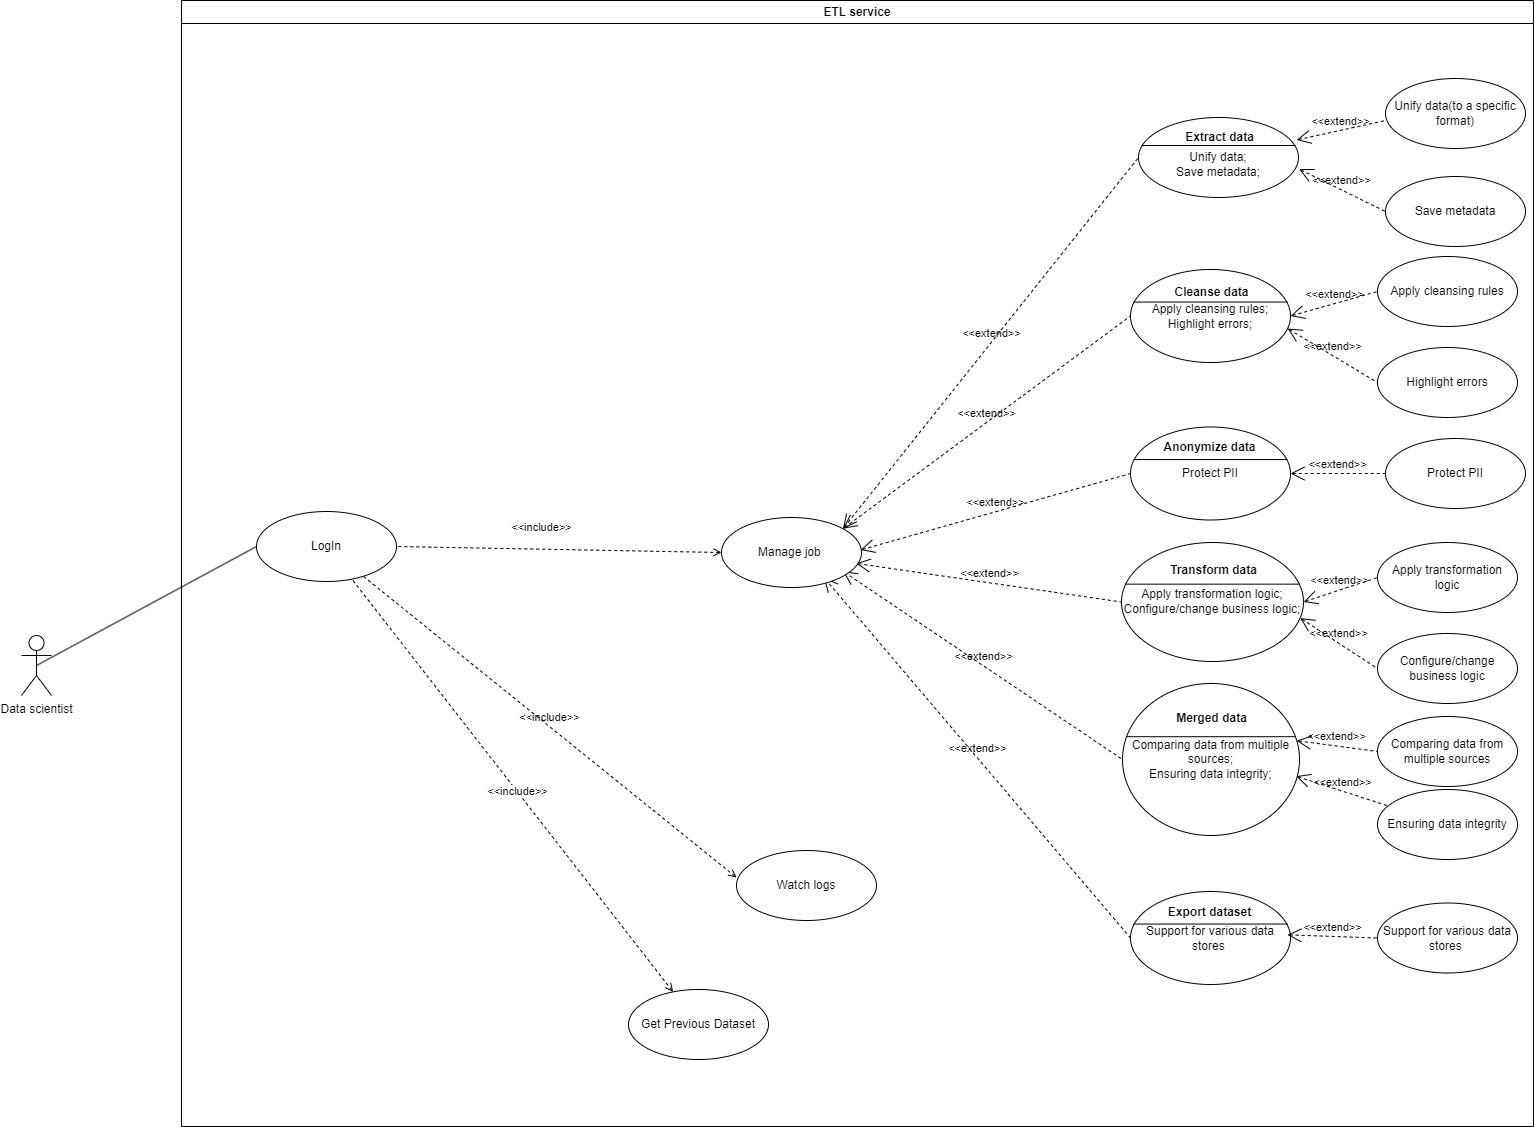

The diagram above was exported from draw.io. Its source (the exported page's mxGraphModel, read from the mxfile embedded in the PNG):
<mxGraphModel dx="2607" dy="1342" grid="0" gridSize="10" guides="1" tooltips="1" connect="1" arrows="1" fold="1" page="1" pageScale="1" pageWidth="827" pageHeight="1169" math="0" shadow="0">
  <root>
    <mxCell id="0" />
    <mxCell id="1" parent="0" />
    <mxCell id="spwm0yxfj4nfNmZl4Y9D-1" value="Data scientist" style="shape=umlActor;html=1;verticalLabelPosition=bottom;verticalAlign=top;align=center;" parent="1" vertex="1">
      <mxGeometry x="51" y="659" width="30" height="60" as="geometry" />
    </mxCell>
    <mxCell id="spwm0yxfj4nfNmZl4Y9D-2" value="ETL service" style="swimlane;whiteSpace=wrap;html=1;" parent="1" vertex="1">
      <mxGeometry x="211" y="24" width="1352" height="1126" as="geometry" />
    </mxCell>
    <mxCell id="spwm0yxfj4nfNmZl4Y9D-3" value="Unify data(to a specific format)" style="ellipse;whiteSpace=wrap;html=1;" parent="spwm0yxfj4nfNmZl4Y9D-2" vertex="1">
      <mxGeometry x="1204" y="78" width="140" height="70" as="geometry" />
    </mxCell>
    <mxCell id="spwm0yxfj4nfNmZl4Y9D-4" value="&lt;br&gt;Unify data;&lt;div&gt;Save metadata;&lt;/div&gt;" style="html=1;shape=mxgraph.sysml.useCaseExtPt;whiteSpace=wrap;align=center;" parent="spwm0yxfj4nfNmZl4Y9D-2" vertex="1">
      <mxGeometry x="957" y="117" width="160" height="80" as="geometry" />
    </mxCell>
    <mxCell id="spwm0yxfj4nfNmZl4Y9D-5" value="Extract data" style="resizable=0;html=1;verticalAlign=middle;align=center;labelBackgroundColor=none;fontStyle=1;" parent="spwm0yxfj4nfNmZl4Y9D-4" connectable="0" vertex="1">
      <mxGeometry x="80" y="17" as="geometry">
        <mxPoint y="2" as="offset" />
      </mxGeometry>
    </mxCell>
    <mxCell id="spwm0yxfj4nfNmZl4Y9D-6" value="Save metadata" style="ellipse;whiteSpace=wrap;html=1;" parent="spwm0yxfj4nfNmZl4Y9D-2" vertex="1">
      <mxGeometry x="1204" y="176" width="140" height="70" as="geometry" />
    </mxCell>
    <mxCell id="spwm0yxfj4nfNmZl4Y9D-7" value="&amp;lt;&amp;lt;extend&amp;gt;&amp;gt;" style="edgeStyle=none;html=1;startArrow=open;endArrow=none;startSize=12;verticalAlign=bottom;dashed=1;labelBackgroundColor=none;rounded=0;exitX=1.004;exitY=0.645;exitDx=0;exitDy=0;exitPerimeter=0;entryX=0;entryY=0.5;entryDx=0;entryDy=0;" parent="spwm0yxfj4nfNmZl4Y9D-2" source="spwm0yxfj4nfNmZl4Y9D-4" target="spwm0yxfj4nfNmZl4Y9D-6" edge="1">
      <mxGeometry width="160" relative="1" as="geometry">
        <mxPoint x="1126" y="241" as="sourcePoint" />
        <mxPoint x="1286" y="241" as="targetPoint" />
      </mxGeometry>
    </mxCell>
    <mxCell id="spwm0yxfj4nfNmZl4Y9D-8" value="&amp;lt;&amp;lt;extend&amp;gt;&amp;gt;" style="edgeStyle=none;html=1;startArrow=open;endArrow=none;startSize=12;verticalAlign=bottom;dashed=1;labelBackgroundColor=none;rounded=0;entryX=0;entryY=0.5;entryDx=0;entryDy=0;exitX=0.988;exitY=0.281;exitDx=0;exitDy=0;exitPerimeter=0;" parent="spwm0yxfj4nfNmZl4Y9D-2" source="spwm0yxfj4nfNmZl4Y9D-4" edge="1">
      <mxGeometry width="160" relative="1" as="geometry">
        <mxPoint x="1048" y="85" as="sourcePoint" />
        <mxPoint x="1203.999999999994" y="120" as="targetPoint" />
      </mxGeometry>
    </mxCell>
    <mxCell id="spwm0yxfj4nfNmZl4Y9D-9" value="&lt;div&gt;Apply cleansing rules;&lt;/div&gt;&lt;div&gt;Highlight errors;&lt;/div&gt;" style="html=1;shape=mxgraph.sysml.useCaseExtPt;whiteSpace=wrap;align=center;" parent="spwm0yxfj4nfNmZl4Y9D-2" vertex="1">
      <mxGeometry x="949" y="269" width="160" height="93" as="geometry" />
    </mxCell>
    <mxCell id="spwm0yxfj4nfNmZl4Y9D-10" value="Cleanse data" style="resizable=0;html=1;verticalAlign=middle;align=center;labelBackgroundColor=none;fontStyle=1;" parent="spwm0yxfj4nfNmZl4Y9D-9" connectable="0" vertex="1">
      <mxGeometry x="80" y="19.762500000000003" as="geometry">
        <mxPoint y="2" as="offset" />
      </mxGeometry>
    </mxCell>
    <mxCell id="spwm0yxfj4nfNmZl4Y9D-11" value="Apply cleansing rules" style="ellipse;whiteSpace=wrap;html=1;" parent="spwm0yxfj4nfNmZl4Y9D-2" vertex="1">
      <mxGeometry x="1196" y="256" width="140" height="70" as="geometry" />
    </mxCell>
    <mxCell id="spwm0yxfj4nfNmZl4Y9D-12" value="Highlight errors" style="ellipse;whiteSpace=wrap;html=1;" parent="spwm0yxfj4nfNmZl4Y9D-2" vertex="1">
      <mxGeometry x="1196" y="347" width="140" height="70" as="geometry" />
    </mxCell>
    <mxCell id="spwm0yxfj4nfNmZl4Y9D-13" value="&amp;lt;&amp;lt;extend&amp;gt;&amp;gt;" style="edgeStyle=none;html=1;startArrow=open;endArrow=none;startSize=12;verticalAlign=bottom;dashed=1;labelBackgroundColor=none;rounded=0;exitX=1;exitY=0.5;exitDx=0;exitDy=0;exitPerimeter=0;entryX=0;entryY=0.5;entryDx=0;entryDy=0;" parent="spwm0yxfj4nfNmZl4Y9D-2" source="spwm0yxfj4nfNmZl4Y9D-9" target="spwm0yxfj4nfNmZl4Y9D-11" edge="1">
      <mxGeometry width="160" relative="1" as="geometry">
        <mxPoint x="1110" y="284" as="sourcePoint" />
        <mxPoint x="1196" y="326" as="targetPoint" />
      </mxGeometry>
    </mxCell>
    <mxCell id="spwm0yxfj4nfNmZl4Y9D-14" value="&amp;lt;&amp;lt;extend&amp;gt;&amp;gt;" style="edgeStyle=none;html=1;startArrow=open;endArrow=none;startSize=12;verticalAlign=bottom;dashed=1;labelBackgroundColor=none;rounded=0;entryX=0;entryY=0.5;entryDx=0;entryDy=0;exitX=0.982;exitY=0.635;exitDx=0;exitDy=0;exitPerimeter=0;" parent="spwm0yxfj4nfNmZl4Y9D-2" source="spwm0yxfj4nfNmZl4Y9D-9" target="spwm0yxfj4nfNmZl4Y9D-12" edge="1">
      <mxGeometry width="160" relative="1" as="geometry">
        <mxPoint x="1105" y="321" as="sourcePoint" />
        <mxPoint x="1165" y="389" as="targetPoint" />
      </mxGeometry>
    </mxCell>
    <mxCell id="spwm0yxfj4nfNmZl4Y9D-15" value="Protect PII" style="html=1;shape=mxgraph.sysml.useCaseExtPt;whiteSpace=wrap;align=center;" parent="spwm0yxfj4nfNmZl4Y9D-2" vertex="1">
      <mxGeometry x="949" y="426.5" width="160" height="93" as="geometry" />
    </mxCell>
    <mxCell id="spwm0yxfj4nfNmZl4Y9D-16" value="Anonymize data" style="resizable=0;html=1;verticalAlign=middle;align=center;labelBackgroundColor=none;fontStyle=1;" parent="spwm0yxfj4nfNmZl4Y9D-15" connectable="0" vertex="1">
      <mxGeometry x="80" y="19.762500000000003" as="geometry">
        <mxPoint x="-2" as="offset" />
      </mxGeometry>
    </mxCell>
    <mxCell id="spwm0yxfj4nfNmZl4Y9D-17" value="Protect PII" style="ellipse;whiteSpace=wrap;html=1;" parent="spwm0yxfj4nfNmZl4Y9D-2" vertex="1">
      <mxGeometry x="1204" y="438" width="140" height="70" as="geometry" />
    </mxCell>
    <mxCell id="spwm0yxfj4nfNmZl4Y9D-18" value="&amp;lt;&amp;lt;extend&amp;gt;&amp;gt;" style="edgeStyle=none;html=1;startArrow=open;endArrow=none;startSize=12;verticalAlign=bottom;dashed=1;labelBackgroundColor=none;rounded=0;exitX=1;exitY=0.5;exitDx=0;exitDy=0;exitPerimeter=0;entryX=0;entryY=0.5;entryDx=0;entryDy=0;" parent="spwm0yxfj4nfNmZl4Y9D-2" source="spwm0yxfj4nfNmZl4Y9D-15" target="spwm0yxfj4nfNmZl4Y9D-17" edge="1">
      <mxGeometry width="160" relative="1" as="geometry">
        <mxPoint x="1118" y="466" as="sourcePoint" />
        <mxPoint x="1204" y="508" as="targetPoint" />
      </mxGeometry>
    </mxCell>
    <mxCell id="spwm0yxfj4nfNmZl4Y9D-19" value="&lt;div&gt;Apply transformation logic;&lt;/div&gt;&lt;div&gt;Configure/change business logic;&lt;/div&gt;" style="html=1;shape=mxgraph.sysml.useCaseExtPt;whiteSpace=wrap;align=center;" parent="spwm0yxfj4nfNmZl4Y9D-2" vertex="1">
      <mxGeometry x="940" y="542" width="182" height="119" as="geometry" />
    </mxCell>
    <mxCell id="spwm0yxfj4nfNmZl4Y9D-20" value="Transform data" style="resizable=0;html=1;verticalAlign=middle;align=center;labelBackgroundColor=none;fontStyle=1;" parent="spwm0yxfj4nfNmZl4Y9D-19" connectable="0" vertex="1">
      <mxGeometry x="91" y="25.2875" as="geometry">
        <mxPoint y="2" as="offset" />
      </mxGeometry>
    </mxCell>
    <mxCell id="spwm0yxfj4nfNmZl4Y9D-21" value="&lt;div&gt;Apply transformation logic&lt;/div&gt;" style="ellipse;whiteSpace=wrap;html=1;" parent="spwm0yxfj4nfNmZl4Y9D-2" vertex="1">
      <mxGeometry x="1196" y="542" width="140" height="70" as="geometry" />
    </mxCell>
    <mxCell id="spwm0yxfj4nfNmZl4Y9D-22" value="Configure/change business logic" style="ellipse;whiteSpace=wrap;html=1;" parent="spwm0yxfj4nfNmZl4Y9D-2" vertex="1">
      <mxGeometry x="1196" y="633" width="140" height="70" as="geometry" />
    </mxCell>
    <mxCell id="spwm0yxfj4nfNmZl4Y9D-23" value="&amp;lt;&amp;lt;extend&amp;gt;&amp;gt;" style="edgeStyle=none;html=1;startArrow=open;endArrow=none;startSize=12;verticalAlign=bottom;dashed=1;labelBackgroundColor=none;rounded=0;exitX=1;exitY=0.5;exitDx=0;exitDy=0;exitPerimeter=0;entryX=0;entryY=0.5;entryDx=0;entryDy=0;" parent="spwm0yxfj4nfNmZl4Y9D-2" source="spwm0yxfj4nfNmZl4Y9D-19" target="spwm0yxfj4nfNmZl4Y9D-21" edge="1">
      <mxGeometry x="-0.0045" width="160" relative="1" as="geometry">
        <mxPoint x="1110" y="570" as="sourcePoint" />
        <mxPoint x="1196" y="612" as="targetPoint" />
        <mxPoint as="offset" />
      </mxGeometry>
    </mxCell>
    <mxCell id="spwm0yxfj4nfNmZl4Y9D-24" value="&amp;lt;&amp;lt;extend&amp;gt;&amp;gt;" style="edgeStyle=none;html=1;startArrow=open;endArrow=none;startSize=12;verticalAlign=bottom;dashed=1;labelBackgroundColor=none;rounded=0;entryX=0;entryY=0.5;entryDx=0;entryDy=0;exitX=0.982;exitY=0.635;exitDx=0;exitDy=0;exitPerimeter=0;" parent="spwm0yxfj4nfNmZl4Y9D-2" source="spwm0yxfj4nfNmZl4Y9D-19" target="spwm0yxfj4nfNmZl4Y9D-22" edge="1">
      <mxGeometry width="160" relative="1" as="geometry">
        <mxPoint x="1105" y="607" as="sourcePoint" />
        <mxPoint x="1165" y="675" as="targetPoint" />
      </mxGeometry>
    </mxCell>
    <mxCell id="spwm0yxfj4nfNmZl4Y9D-25" value="&lt;div&gt;&lt;span style=&quot;background-color: initial; white-space-collapse: preserve;&quot;&gt;Comparing data &lt;/span&gt;&lt;span style=&quot;background-color: initial; white-space-collapse: preserve;&quot;&gt;from multiple &lt;/span&gt;&lt;span style=&quot;background-color: initial; white-space-collapse: preserve;&quot;&gt;sources&lt;/span&gt;;&lt;/div&gt;&lt;div&gt;&lt;span style=&quot;background-color: initial; white-space-collapse: preserve;&quot;&gt;Ensuring data &lt;/span&gt;&lt;span style=&quot;background-color: initial; white-space-collapse: preserve;&quot;&gt;integrity&lt;/span&gt;;&lt;/div&gt;" style="html=1;shape=mxgraph.sysml.useCaseExtPt;whiteSpace=wrap;align=center;" parent="spwm0yxfj4nfNmZl4Y9D-2" vertex="1">
      <mxGeometry x="941" y="683" width="177" height="152" as="geometry" />
    </mxCell>
    <mxCell id="spwm0yxfj4nfNmZl4Y9D-26" value="Merged data" style="resizable=0;html=1;verticalAlign=middle;align=center;labelBackgroundColor=none;fontStyle=1;" parent="spwm0yxfj4nfNmZl4Y9D-25" connectable="0" vertex="1">
      <mxGeometry x="88.5" y="32.300000000000004" as="geometry">
        <mxPoint y="2" as="offset" />
      </mxGeometry>
    </mxCell>
    <mxCell id="spwm0yxfj4nfNmZl4Y9D-27" value="&amp;lt;&amp;lt;extend&amp;gt;&amp;gt;" style="edgeStyle=none;html=1;startArrow=open;endArrow=none;startSize=12;verticalAlign=bottom;dashed=1;labelBackgroundColor=none;rounded=0;exitX=0.984;exitY=0.376;exitDx=0;exitDy=0;exitPerimeter=0;entryX=0;entryY=0.5;entryDx=0;entryDy=0;" parent="spwm0yxfj4nfNmZl4Y9D-2" source="spwm0yxfj4nfNmZl4Y9D-25" target="spwm0yxfj4nfNmZl4Y9D-29" edge="1">
      <mxGeometry x="-0.0045" width="160" relative="1" as="geometry">
        <mxPoint x="1118" y="749" as="sourcePoint" />
        <mxPoint x="1209" y="737" as="targetPoint" />
        <mxPoint as="offset" />
      </mxGeometry>
    </mxCell>
    <mxCell id="spwm0yxfj4nfNmZl4Y9D-28" value="&amp;lt;&amp;lt;extend&amp;gt;&amp;gt;" style="edgeStyle=none;html=1;startArrow=open;endArrow=none;startSize=12;verticalAlign=bottom;dashed=1;labelBackgroundColor=none;rounded=0;exitX=0.981;exitY=0.61;exitDx=0;exitDy=0;exitPerimeter=0;" parent="spwm0yxfj4nfNmZl4Y9D-2" source="spwm0yxfj4nfNmZl4Y9D-25" target="spwm0yxfj4nfNmZl4Y9D-30" edge="1">
      <mxGeometry width="160" relative="1" as="geometry">
        <mxPoint x="1122" y="767" as="sourcePoint" />
        <mxPoint x="1196" y="789" as="targetPoint" />
      </mxGeometry>
    </mxCell>
    <mxCell id="spwm0yxfj4nfNmZl4Y9D-29" value="&lt;span style=&quot;white-space-collapse: preserve; background-color: initial;&quot;&gt;Comparing data &lt;/span&gt;&lt;span style=&quot;white-space-collapse: preserve; background-color: initial;&quot;&gt;from multiple &lt;/span&gt;&lt;span style=&quot;white-space-collapse: preserve; background-color: initial;&quot;&gt;sources&lt;/span&gt;" style="ellipse;whiteSpace=wrap;html=1;" parent="spwm0yxfj4nfNmZl4Y9D-2" vertex="1">
      <mxGeometry x="1196" y="716" width="140" height="70" as="geometry" />
    </mxCell>
    <mxCell id="spwm0yxfj4nfNmZl4Y9D-30" value="&lt;span style=&quot;white-space-collapse: preserve; background-color: initial;&quot;&gt;Ensuring data &lt;/span&gt;&lt;span style=&quot;white-space-collapse: preserve; background-color: initial;&quot;&gt;integrity&lt;/span&gt;" style="ellipse;whiteSpace=wrap;html=1;" parent="spwm0yxfj4nfNmZl4Y9D-2" vertex="1">
      <mxGeometry x="1196" y="789" width="140" height="70" as="geometry" />
    </mxCell>
    <mxCell id="spwm0yxfj4nfNmZl4Y9D-31" value="&lt;span style=&quot;white-space-collapse: preserve;&quot;&gt;Support for various &lt;/span&gt;&lt;span style=&quot;white-space-collapse: preserve;&quot;&gt;data stores &lt;/span&gt;" style="html=1;shape=mxgraph.sysml.useCaseExtPt;whiteSpace=wrap;align=center;" parent="spwm0yxfj4nfNmZl4Y9D-2" vertex="1">
      <mxGeometry x="949" y="891" width="160" height="93" as="geometry" />
    </mxCell>
    <mxCell id="spwm0yxfj4nfNmZl4Y9D-32" value="Export dataset" style="resizable=0;html=1;verticalAlign=middle;align=center;labelBackgroundColor=none;fontStyle=1;" parent="spwm0yxfj4nfNmZl4Y9D-31" connectable="0" vertex="1">
      <mxGeometry x="80" y="19.762500000000003" as="geometry">
        <mxPoint x="-2" as="offset" />
      </mxGeometry>
    </mxCell>
    <mxCell id="spwm0yxfj4nfNmZl4Y9D-33" value="&amp;lt;&amp;lt;extend&amp;gt;&amp;gt;" style="edgeStyle=none;html=1;startArrow=open;endArrow=none;startSize=12;verticalAlign=bottom;dashed=1;labelBackgroundColor=none;rounded=0;exitX=0.981;exitY=0.466;exitDx=0;exitDy=0;exitPerimeter=0;entryX=0;entryY=0.5;entryDx=0;entryDy=0;" parent="spwm0yxfj4nfNmZl4Y9D-2" source="spwm0yxfj4nfNmZl4Y9D-31" target="spwm0yxfj4nfNmZl4Y9D-34" edge="1">
      <mxGeometry width="160" relative="1" as="geometry">
        <mxPoint x="1128" y="917" as="sourcePoint" />
        <mxPoint x="1196" y="937" as="targetPoint" />
      </mxGeometry>
    </mxCell>
    <mxCell id="spwm0yxfj4nfNmZl4Y9D-34" value="&lt;span style=&quot;white-space-collapse: preserve;&quot;&gt;Support for various &lt;/span&gt;&lt;span style=&quot;white-space-collapse: preserve;&quot;&gt;data stores &lt;/span&gt;" style="ellipse;whiteSpace=wrap;html=1;" parent="spwm0yxfj4nfNmZl4Y9D-2" vertex="1">
      <mxGeometry x="1196" y="902.5" width="140" height="70" as="geometry" />
    </mxCell>
    <mxCell id="spwm0yxfj4nfNmZl4Y9D-35" value="&amp;lt;&amp;lt;extend&amp;gt;&amp;gt;" style="edgeStyle=none;html=1;startArrow=open;endArrow=none;startSize=12;verticalAlign=bottom;dashed=1;labelBackgroundColor=none;rounded=0;entryX=0;entryY=0.5;entryDx=0;entryDy=0;entryPerimeter=0;exitX=1;exitY=0;exitDx=0;exitDy=0;" parent="spwm0yxfj4nfNmZl4Y9D-2" target="spwm0yxfj4nfNmZl4Y9D-4" edge="1">
      <mxGeometry width="160" relative="1" as="geometry">
        <mxPoint x="661.4264068711832" y="528.2867965644084" as="sourcePoint" />
        <mxPoint x="927" y="306" as="targetPoint" />
      </mxGeometry>
    </mxCell>
    <mxCell id="spwm0yxfj4nfNmZl4Y9D-36" value="&amp;lt;&amp;lt;extend&amp;gt;&amp;gt;" style="edgeStyle=none;html=1;startArrow=open;endArrow=none;startSize=12;verticalAlign=bottom;dashed=1;labelBackgroundColor=none;rounded=0;entryX=0;entryY=0.5;entryDx=0;entryDy=0;entryPerimeter=0;exitX=0.964;exitY=0.724;exitDx=0;exitDy=0;exitPerimeter=0;" parent="spwm0yxfj4nfNmZl4Y9D-2" target="spwm0yxfj4nfNmZl4Y9D-19" edge="1">
      <mxGeometry width="160" relative="1" as="geometry">
        <mxPoint x="674.6799999999998" y="562.94" as="sourcePoint" />
        <mxPoint x="975" y="342" as="targetPoint" />
      </mxGeometry>
    </mxCell>
    <mxCell id="spwm0yxfj4nfNmZl4Y9D-37" value="&amp;lt;&amp;lt;extend&amp;gt;&amp;gt;" style="edgeStyle=none;html=1;startArrow=open;endArrow=none;startSize=12;verticalAlign=bottom;dashed=1;labelBackgroundColor=none;rounded=0;entryX=0;entryY=0.5;entryDx=0;entryDy=0;entryPerimeter=0;" parent="spwm0yxfj4nfNmZl4Y9D-2" target="spwm0yxfj4nfNmZl4Y9D-31" edge="1">
      <mxGeometry width="160" relative="1" as="geometry">
        <mxPoint x="642.5490042085567" y="577.092772608006" as="sourcePoint" />
        <mxPoint x="949" y="774" as="targetPoint" />
      </mxGeometry>
    </mxCell>
    <mxCell id="spwm0yxfj4nfNmZl4Y9D-38" value="&amp;lt;&amp;lt;extend&amp;gt;&amp;gt;" style="edgeStyle=none;html=1;startArrow=open;endArrow=none;startSize=12;verticalAlign=bottom;dashed=1;labelBackgroundColor=none;rounded=0;entryX=0;entryY=0.5;entryDx=0;entryDy=0;entryPerimeter=0;exitX=1;exitY=0;exitDx=0;exitDy=0;" parent="spwm0yxfj4nfNmZl4Y9D-2" target="spwm0yxfj4nfNmZl4Y9D-9" edge="1">
      <mxGeometry width="160" relative="1" as="geometry">
        <mxPoint x="661.4264068711832" y="528.2867965644084" as="sourcePoint" />
        <mxPoint x="996" y="222" as="targetPoint" />
      </mxGeometry>
    </mxCell>
    <mxCell id="spwm0yxfj4nfNmZl4Y9D-39" value="&amp;lt;&amp;lt;extend&amp;gt;&amp;gt;" style="edgeStyle=none;html=1;startArrow=open;endArrow=none;startSize=12;verticalAlign=bottom;dashed=1;labelBackgroundColor=none;rounded=0;entryX=0;entryY=0.5;entryDx=0;entryDy=0;entryPerimeter=0;exitX=1;exitY=0.5;exitDx=0;exitDy=0;" parent="spwm0yxfj4nfNmZl4Y9D-2" target="spwm0yxfj4nfNmZl4Y9D-15" edge="1">
      <mxGeometry width="160" relative="1" as="geometry">
        <mxPoint x="678.9999999999936" y="549.5" as="sourcePoint" />
        <mxPoint x="988" y="381" as="targetPoint" />
      </mxGeometry>
    </mxCell>
    <mxCell id="spwm0yxfj4nfNmZl4Y9D-40" value="&amp;lt;&amp;lt;extend&amp;gt;&amp;gt;" style="edgeStyle=none;html=1;startArrow=open;endArrow=none;startSize=12;verticalAlign=bottom;dashed=1;labelBackgroundColor=none;rounded=0;exitX=1;exitY=1;exitDx=0;exitDy=0;entryX=0;entryY=0.5;entryDx=0;entryDy=0;entryPerimeter=0;" parent="spwm0yxfj4nfNmZl4Y9D-2" target="spwm0yxfj4nfNmZl4Y9D-25" edge="1">
      <mxGeometry width="160" relative="1" as="geometry">
        <mxPoint x="661.4264068711832" y="570.7132034355918" as="sourcePoint" />
        <mxPoint x="962" y="813" as="targetPoint" />
      </mxGeometry>
    </mxCell>
    <mxCell id="spwm0yxfj4nfNmZl4Y9D-42" value="LogIn" style="ellipse;whiteSpace=wrap;html=1;" parent="spwm0yxfj4nfNmZl4Y9D-2" vertex="1">
      <mxGeometry x="75" y="511" width="140" height="70" as="geometry" />
    </mxCell>
    <mxCell id="spwm0yxfj4nfNmZl4Y9D-43" value="Manage job&amp;nbsp;" style="ellipse;whiteSpace=wrap;html=1;" parent="spwm0yxfj4nfNmZl4Y9D-2" vertex="1">
      <mxGeometry x="540" y="517" width="140" height="70" as="geometry" />
    </mxCell>
    <mxCell id="spwm0yxfj4nfNmZl4Y9D-45" value="&amp;lt;&amp;lt;include&amp;gt;&amp;gt;" style="edgeStyle=none;html=1;endArrow=none;verticalAlign=bottom;dashed=1;labelBackgroundColor=none;rounded=0;exitX=0;exitY=0.5;exitDx=0;exitDy=0;entryX=1;entryY=0.5;entryDx=0;entryDy=0;endFill=0;startArrow=open;startFill=0;" parent="spwm0yxfj4nfNmZl4Y9D-2" source="spwm0yxfj4nfNmZl4Y9D-43" target="spwm0yxfj4nfNmZl4Y9D-42" edge="1">
      <mxGeometry x="0.106" y="-13" width="160" relative="1" as="geometry">
        <mxPoint x="455" y="731" as="sourcePoint" />
        <mxPoint x="615" y="731" as="targetPoint" />
        <mxPoint as="offset" />
      </mxGeometry>
    </mxCell>
    <mxCell id="V4emf1rF0J23gEmisZZX-1" value="Watch logs" style="ellipse;whiteSpace=wrap;html=1;" parent="spwm0yxfj4nfNmZl4Y9D-2" vertex="1">
      <mxGeometry x="555" y="850" width="140" height="70" as="geometry" />
    </mxCell>
    <mxCell id="xFBVYsmKyYMo29ckNsd6-1" value="&amp;lt;&amp;lt;include&amp;gt;&amp;gt;" style="edgeStyle=none;html=1;endArrow=none;verticalAlign=bottom;dashed=1;labelBackgroundColor=none;rounded=0;exitX=0;exitY=0.5;exitDx=0;exitDy=0;startArrow=open;startFill=0;endFill=0;" parent="spwm0yxfj4nfNmZl4Y9D-2" edge="1" target="spwm0yxfj4nfNmZl4Y9D-42">
      <mxGeometry width="160" relative="1" as="geometry">
        <mxPoint x="555" y="877" as="sourcePoint" />
        <mxPoint x="209" y="677" as="targetPoint" />
      </mxGeometry>
    </mxCell>
    <mxCell id="xFBVYsmKyYMo29ckNsd6-2" value="" style="edgeStyle=none;html=1;endArrow=none;verticalAlign=bottom;dashed=1;labelBackgroundColor=none;rounded=0;endFill=0;startArrow=open;startFill=0;" parent="spwm0yxfj4nfNmZl4Y9D-2" source="AhHF77WMotZCNJgJwG4E-1" target="spwm0yxfj4nfNmZl4Y9D-42" edge="1">
      <mxGeometry width="160" relative="1" as="geometry">
        <mxPoint x="448" y="992" as="sourcePoint" />
        <mxPoint x="234" y="699" as="targetPoint" />
      </mxGeometry>
    </mxCell>
    <mxCell id="AhHF77WMotZCNJgJwG4E-2" value="&amp;lt;&amp;lt;include&amp;gt;&amp;gt;" style="edgeLabel;html=1;align=center;verticalAlign=middle;resizable=0;points=[];" vertex="1" connectable="0" parent="xFBVYsmKyYMo29ckNsd6-2">
      <mxGeometry x="-0.0235" relative="1" as="geometry">
        <mxPoint as="offset" />
      </mxGeometry>
    </mxCell>
    <mxCell id="AhHF77WMotZCNJgJwG4E-1" value="Get Previous Dataset" style="ellipse;whiteSpace=wrap;html=1;" vertex="1" parent="spwm0yxfj4nfNmZl4Y9D-2">
      <mxGeometry x="447" y="989" width="140" height="70" as="geometry" />
    </mxCell>
    <mxCell id="spwm0yxfj4nfNmZl4Y9D-49" value="" style="edgeStyle=none;html=1;endArrow=none;verticalAlign=bottom;rounded=0;entryX=0;entryY=0.5;entryDx=0;entryDy=0;exitX=0.5;exitY=0.5;exitDx=0;exitDy=0;exitPerimeter=0;" parent="1" source="spwm0yxfj4nfNmZl4Y9D-1" target="spwm0yxfj4nfNmZl4Y9D-42" edge="1">
      <mxGeometry width="160" relative="1" as="geometry">
        <mxPoint x="114" y="612" as="sourcePoint" />
        <mxPoint x="290" y="780" as="targetPoint" />
      </mxGeometry>
    </mxCell>
  </root>
</mxGraphModel>